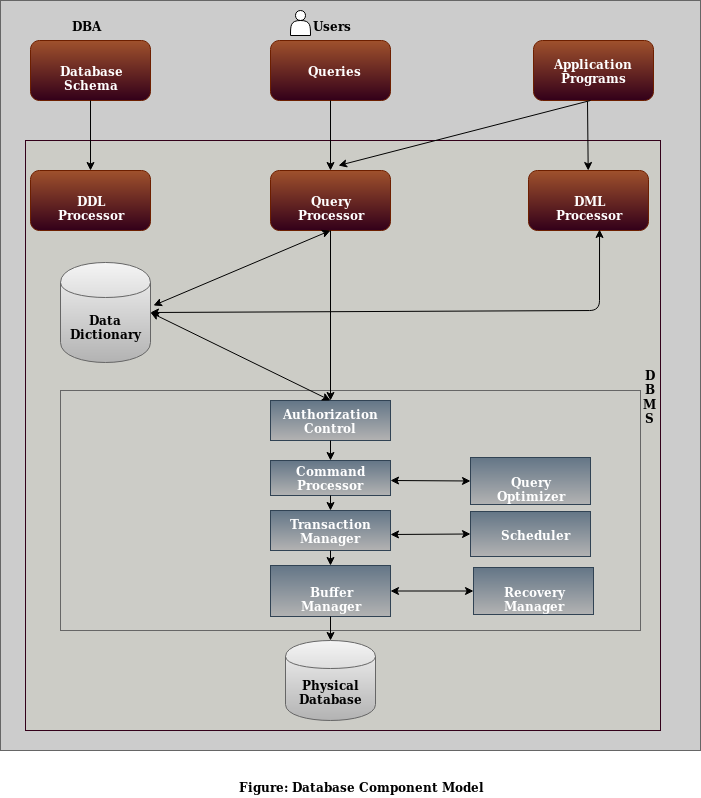

The diagram above was exported from draw.io. Its source (the exported page's mxGraphModel, read from the mxfile embedded in the PNG):
<mxGraphModel dx="1021" dy="559" grid="1" gridSize="10" guides="1" tooltips="1" connect="1" arrows="1" fold="1" page="1" pageScale="1" pageWidth="850" pageHeight="1100" math="0" shadow="0">
  <root>
    <mxCell id="0" />
    <mxCell id="1" parent="0" />
    <mxCell id="aMFYWKo_yMIU95g-nQCm-1" value="" style="rounded=0;whiteSpace=wrap;html=1;fillColor=#CCCCCC;strokeColor=#666666;fontColor=#333333;" parent="1" vertex="1">
      <mxGeometry x="40" y="30" width="700" height="750" as="geometry" />
    </mxCell>
    <mxCell id="aMFYWKo_yMIU95g-nQCm-2" value="Queries" style="rounded=1;whiteSpace=wrap;html=1;fillColor=#a0522d;strokeColor=#6D1F00;fontColor=#ffffff;fontStyle=1;gradientColor=#33001A;" parent="1" vertex="1">
      <mxGeometry x="310" y="70" width="120" height="60" as="geometry" />
    </mxCell>
    <mxCell id="aMFYWKo_yMIU95g-nQCm-3" value="Database Schema" style="rounded=1;whiteSpace=wrap;html=1;fillColor=#a0522d;strokeColor=#6D1F00;fontColor=#ffffff;fontStyle=1;gradientColor=#33001A;" parent="1" vertex="1">
      <mxGeometry x="70" y="70" width="120" height="60" as="geometry" />
    </mxCell>
    <mxCell id="aMFYWKo_yMIU95g-nQCm-4" value="&lt;div&gt;Application Programs&lt;/div&gt;" style="rounded=1;whiteSpace=wrap;html=1;fillColor=#a0522d;strokeColor=#6D1F00;fontColor=#ffffff;fontStyle=1;gradientColor=#33001A;" parent="1" vertex="1">
      <mxGeometry x="573" y="70" width="120" height="60" as="geometry" />
    </mxCell>
    <mxCell id="aMFYWKo_yMIU95g-nQCm-5" value="DBA" style="text;html=1;strokeColor=none;fillColor=none;align=center;verticalAlign=middle;whiteSpace=wrap;rounded=0;fontStyle=1" parent="1" vertex="1">
      <mxGeometry x="105" y="45" width="40" height="20" as="geometry" />
    </mxCell>
    <mxCell id="aMFYWKo_yMIU95g-nQCm-6" value="Users" style="text;html=1;strokeColor=none;fillColor=none;align=center;verticalAlign=middle;whiteSpace=wrap;rounded=0;fontStyle=1" parent="1" vertex="1">
      <mxGeometry x="350" y="45" width="40" height="20" as="geometry" />
    </mxCell>
    <mxCell id="aMFYWKo_yMIU95g-nQCm-8" value="" style="rounded=0;whiteSpace=wrap;html=1;fillColor=#CCCCC6;strokeColor=#33001A;fontColor=#333333;gradientColor=none;" parent="1" vertex="1">
      <mxGeometry x="65" y="170" width="635" height="590" as="geometry" />
    </mxCell>
    <mxCell id="aMFYWKo_yMIU95g-nQCm-9" value="DDL Processor" style="rounded=1;whiteSpace=wrap;html=1;fillColor=#a0522d;strokeColor=#6D1F00;fontColor=#ffffff;fontStyle=1;gradientColor=#33001A;" parent="1" vertex="1">
      <mxGeometry x="70" y="200" width="120" height="60" as="geometry" />
    </mxCell>
    <mxCell id="aMFYWKo_yMIU95g-nQCm-10" value="Query Processor" style="rounded=1;whiteSpace=wrap;html=1;fillColor=#a0522d;strokeColor=#6D1F00;fontColor=#ffffff;fontStyle=1;gradientColor=#33001A;" parent="1" vertex="1">
      <mxGeometry x="310" y="200" width="120" height="60" as="geometry" />
    </mxCell>
    <mxCell id="aMFYWKo_yMIU95g-nQCm-11" value="DML Processor" style="rounded=1;whiteSpace=wrap;html=1;fillColor=#a0522d;strokeColor=#6D1F00;fontColor=#ffffff;fontStyle=1;gradientColor=#33001A;" parent="1" vertex="1">
      <mxGeometry x="568" y="200" width="120" height="60" as="geometry" />
    </mxCell>
    <mxCell id="aMFYWKo_yMIU95g-nQCm-12" value="" style="endArrow=classic;html=1;exitX=0.5;exitY=1;exitDx=0;exitDy=0;entryX=0.5;entryY=0;entryDx=0;entryDy=0;" parent="1" source="aMFYWKo_yMIU95g-nQCm-3" target="aMFYWKo_yMIU95g-nQCm-9" edge="1">
      <mxGeometry width="50" height="50" relative="1" as="geometry">
        <mxPoint x="130" y="360" as="sourcePoint" />
        <mxPoint x="180" y="310" as="targetPoint" />
      </mxGeometry>
    </mxCell>
    <mxCell id="aMFYWKo_yMIU95g-nQCm-13" value="" style="endArrow=classic;html=1;exitX=0.45;exitY=1.017;exitDx=0;exitDy=0;exitPerimeter=0;" parent="1" source="aMFYWKo_yMIU95g-nQCm-4" target="aMFYWKo_yMIU95g-nQCm-11" edge="1">
      <mxGeometry width="50" height="50" relative="1" as="geometry">
        <mxPoint x="140" y="140" as="sourcePoint" />
        <mxPoint x="140" y="210" as="targetPoint" />
      </mxGeometry>
    </mxCell>
    <mxCell id="aMFYWKo_yMIU95g-nQCm-14" value="" style="endArrow=classic;html=1;exitX=0.5;exitY=1;exitDx=0;exitDy=0;" parent="1" source="aMFYWKo_yMIU95g-nQCm-2" target="aMFYWKo_yMIU95g-nQCm-10" edge="1">
      <mxGeometry width="50" height="50" relative="1" as="geometry">
        <mxPoint x="150" y="150" as="sourcePoint" />
        <mxPoint x="150" y="220" as="targetPoint" />
      </mxGeometry>
    </mxCell>
    <mxCell id="aMFYWKo_yMIU95g-nQCm-15" value="Data Dictionary" style="shape=cylinder;whiteSpace=wrap;html=1;boundedLbl=1;backgroundOutline=1;fillColor=#f5f5f5;gradientColor=#b3b3b3;strokeColor=#666666;fontStyle=1" parent="1" vertex="1">
      <mxGeometry x="100" y="292" width="90" height="100" as="geometry" />
    </mxCell>
    <mxCell id="aMFYWKo_yMIU95g-nQCm-16" value="" style="endArrow=classic;startArrow=classic;html=1;exitX=0.5;exitY=1;exitDx=0;exitDy=0;entryX=1.033;entryY=0.43;entryDx=0;entryDy=0;entryPerimeter=0;" parent="1" source="aMFYWKo_yMIU95g-nQCm-10" target="aMFYWKo_yMIU95g-nQCm-15" edge="1">
      <mxGeometry width="50" height="50" relative="1" as="geometry">
        <mxPoint x="220" y="340" as="sourcePoint" />
        <mxPoint x="270" y="290" as="targetPoint" />
      </mxGeometry>
    </mxCell>
    <mxCell id="aMFYWKo_yMIU95g-nQCm-17" value="" style="endArrow=classic;startArrow=classic;html=1;exitX=0.592;exitY=0.983;exitDx=0;exitDy=0;entryX=1;entryY=0.5;entryDx=0;entryDy=0;exitPerimeter=0;" parent="1" source="aMFYWKo_yMIU95g-nQCm-11" target="aMFYWKo_yMIU95g-nQCm-15" edge="1">
      <mxGeometry width="50" height="50" relative="1" as="geometry">
        <mxPoint x="380" y="270" as="sourcePoint" />
        <mxPoint x="200" y="340" as="targetPoint" />
        <Array as="points">
          <mxPoint x="639" y="340" />
        </Array>
      </mxGeometry>
    </mxCell>
    <mxCell id="aMFYWKo_yMIU95g-nQCm-18" value="" style="rounded=0;whiteSpace=wrap;html=1;fillColor=#CCCCC7;strokeColor=#666666;gradientColor=none;" parent="1" vertex="1">
      <mxGeometry x="100" y="420" width="580" height="240" as="geometry" />
    </mxCell>
    <mxCell id="aMFYWKo_yMIU95g-nQCm-19" value="Authorization Control" style="rounded=0;whiteSpace=wrap;html=1;fillColor=#647687;strokeColor=#314354;fontColor=#ffffff;fontStyle=1;gradientColor=#B3B3B3;" parent="1" vertex="1">
      <mxGeometry x="310" y="430" width="120" height="40" as="geometry" />
    </mxCell>
    <mxCell id="aMFYWKo_yMIU95g-nQCm-20" value="Transaction Manager" style="rounded=0;whiteSpace=wrap;html=1;fillColor=#647687;strokeColor=#314354;fontColor=#ffffff;fontStyle=1;gradientColor=#B3B3B3;" parent="1" vertex="1">
      <mxGeometry x="310" y="540" width="120" height="40" as="geometry" />
    </mxCell>
    <mxCell id="aMFYWKo_yMIU95g-nQCm-21" value="Command Processor" style="rounded=0;whiteSpace=wrap;html=1;fillColor=#647687;strokeColor=#314354;fontColor=#ffffff;fontStyle=1;gradientColor=#B3B3B3;" parent="1" vertex="1">
      <mxGeometry x="310" y="490" width="120" height="35" as="geometry" />
    </mxCell>
    <mxCell id="aMFYWKo_yMIU95g-nQCm-22" value="Buffer Manager" style="rounded=0;whiteSpace=wrap;html=1;fillColor=#647687;strokeColor=#314354;fontColor=#ffffff;fontStyle=1;gradientColor=#B3B3B3;" parent="1" vertex="1">
      <mxGeometry x="310" y="595" width="120" height="51" as="geometry" />
    </mxCell>
    <mxCell id="aMFYWKo_yMIU95g-nQCm-23" value="" style="endArrow=classic;html=1;" parent="1" target="aMFYWKo_yMIU95g-nQCm-19" edge="1">
      <mxGeometry width="50" height="50" relative="1" as="geometry">
        <mxPoint x="370" y="260" as="sourcePoint" />
        <mxPoint x="400" y="360" as="targetPoint" />
      </mxGeometry>
    </mxCell>
    <mxCell id="aMFYWKo_yMIU95g-nQCm-24" value="" style="endArrow=classic;html=1;exitX=0.5;exitY=1;exitDx=0;exitDy=0;entryX=0.5;entryY=0;entryDx=0;entryDy=0;" parent="1" source="aMFYWKo_yMIU95g-nQCm-19" target="aMFYWKo_yMIU95g-nQCm-21" edge="1">
      <mxGeometry width="50" height="50" relative="1" as="geometry">
        <mxPoint x="250" y="510" as="sourcePoint" />
        <mxPoint x="300" y="460" as="targetPoint" />
      </mxGeometry>
    </mxCell>
    <mxCell id="aMFYWKo_yMIU95g-nQCm-25" value="" style="endArrow=classic;html=1;exitX=0.5;exitY=1;exitDx=0;exitDy=0;entryX=0.5;entryY=0;entryDx=0;entryDy=0;" parent="1" source="aMFYWKo_yMIU95g-nQCm-21" target="aMFYWKo_yMIU95g-nQCm-20" edge="1">
      <mxGeometry width="50" height="50" relative="1" as="geometry">
        <mxPoint x="380" y="480" as="sourcePoint" />
        <mxPoint x="380" y="505" as="targetPoint" />
      </mxGeometry>
    </mxCell>
    <mxCell id="aMFYWKo_yMIU95g-nQCm-26" value="" style="endArrow=classic;html=1;entryX=0.5;entryY=0;entryDx=0;entryDy=0;" parent="1" target="aMFYWKo_yMIU95g-nQCm-22" edge="1">
      <mxGeometry width="50" height="50" relative="1" as="geometry">
        <mxPoint x="370" y="580" as="sourcePoint" />
        <mxPoint x="380" y="560" as="targetPoint" />
      </mxGeometry>
    </mxCell>
    <mxCell id="aMFYWKo_yMIU95g-nQCm-27" value="" style="endArrow=classic;startArrow=classic;html=1;exitX=1;exitY=0.5;exitDx=0;exitDy=0;entryX=0.5;entryY=0;entryDx=0;entryDy=0;" parent="1" source="aMFYWKo_yMIU95g-nQCm-15" target="aMFYWKo_yMIU95g-nQCm-19" edge="1">
      <mxGeometry width="50" height="50" relative="1" as="geometry">
        <mxPoint x="260" y="390" as="sourcePoint" />
        <mxPoint x="370" y="440" as="targetPoint" />
      </mxGeometry>
    </mxCell>
    <mxCell id="aMFYWKo_yMIU95g-nQCm-28" value="Physical Database" style="shape=cylinder;whiteSpace=wrap;html=1;boundedLbl=1;backgroundOutline=1;fillColor=#f5f5f5;gradientColor=#b3b3b3;strokeColor=#666666;fontStyle=1" parent="1" vertex="1">
      <mxGeometry x="325" y="670" width="90" height="80" as="geometry" />
    </mxCell>
    <mxCell id="aMFYWKo_yMIU95g-nQCm-29" value="&lt;div&gt;&lt;b&gt;D&lt;/b&gt;&lt;/div&gt;&lt;div&gt;&lt;b&gt;B&lt;/b&gt;&lt;/div&gt;&lt;div&gt;&lt;b&gt;M&lt;/b&gt;&lt;/div&gt;&lt;div&gt;&lt;b&gt;S&lt;br&gt;&lt;/b&gt;&lt;/div&gt;" style="text;html=1;strokeColor=none;fillColor=none;align=center;verticalAlign=middle;whiteSpace=wrap;rounded=0;" parent="1" vertex="1">
      <mxGeometry x="668" y="382" width="40" height="88" as="geometry" />
    </mxCell>
    <mxCell id="aMFYWKo_yMIU95g-nQCm-30" value="Query Optimizer" style="rounded=0;whiteSpace=wrap;html=1;fillColor=#647687;strokeColor=#314354;fontColor=#ffffff;fontStyle=1;gradientColor=#B3B3B3;" parent="1" vertex="1">
      <mxGeometry x="510" y="487" width="120" height="47" as="geometry" />
    </mxCell>
    <mxCell id="aMFYWKo_yMIU95g-nQCm-31" value="Scheduler" style="rounded=0;whiteSpace=wrap;html=1;fillColor=#647687;strokeColor=#314354;fontColor=#ffffff;fontStyle=1;gradientColor=#B3B3B3;" parent="1" vertex="1">
      <mxGeometry x="510" y="541" width="120" height="45" as="geometry" />
    </mxCell>
    <mxCell id="aMFYWKo_yMIU95g-nQCm-32" value="Recovery Manager" style="rounded=0;whiteSpace=wrap;html=1;fillColor=#647687;strokeColor=#314354;fontColor=#ffffff;fontStyle=1;gradientColor=#B3B3B3;" parent="1" vertex="1">
      <mxGeometry x="513" y="597" width="120" height="47" as="geometry" />
    </mxCell>
    <mxCell id="aMFYWKo_yMIU95g-nQCm-33" value="" style="endArrow=classic;startArrow=classic;html=1;exitX=0.569;exitY=0.375;exitDx=0;exitDy=0;exitPerimeter=0;entryX=0;entryY=0.5;entryDx=0;entryDy=0;" parent="1" source="aMFYWKo_yMIU95g-nQCm-18" target="aMFYWKo_yMIU95g-nQCm-30" edge="1">
      <mxGeometry width="50" height="50" relative="1" as="geometry">
        <mxPoint x="450" y="550" as="sourcePoint" />
        <mxPoint x="500" y="500" as="targetPoint" />
      </mxGeometry>
    </mxCell>
    <mxCell id="aMFYWKo_yMIU95g-nQCm-34" value="" style="endArrow=classic;startArrow=classic;html=1;entryX=0;entryY=0.5;entryDx=0;entryDy=0;" parent="1" target="aMFYWKo_yMIU95g-nQCm-31" edge="1">
      <mxGeometry width="50" height="50" relative="1" as="geometry">
        <mxPoint x="430" y="564" as="sourcePoint" />
        <mxPoint x="520" y="520" as="targetPoint" />
      </mxGeometry>
    </mxCell>
    <mxCell id="aMFYWKo_yMIU95g-nQCm-35" value="" style="endArrow=classic;startArrow=classic;html=1;exitX=1;exitY=0.5;exitDx=0;exitDy=0;entryX=0;entryY=0.5;entryDx=0;entryDy=0;" parent="1" source="aMFYWKo_yMIU95g-nQCm-22" target="aMFYWKo_yMIU95g-nQCm-32" edge="1">
      <mxGeometry width="50" height="50" relative="1" as="geometry">
        <mxPoint x="440" y="575" as="sourcePoint" />
        <mxPoint x="520" y="575" as="targetPoint" />
      </mxGeometry>
    </mxCell>
    <mxCell id="aMFYWKo_yMIU95g-nQCm-36" value="" style="endArrow=classic;html=1;exitX=0.5;exitY=1;exitDx=0;exitDy=0;entryX=0.5;entryY=0;entryDx=0;entryDy=0;" parent="1" source="aMFYWKo_yMIU95g-nQCm-22" target="aMFYWKo_yMIU95g-nQCm-28" edge="1">
      <mxGeometry width="50" height="50" relative="1" as="geometry">
        <mxPoint x="380" y="690" as="sourcePoint" />
        <mxPoint x="430" y="640" as="targetPoint" />
      </mxGeometry>
    </mxCell>
    <mxCell id="aMFYWKo_yMIU95g-nQCm-37" value="&lt;b&gt;Figure: Database Component Model&lt;/b&gt;" style="text;html=1;resizable=0;points=[];autosize=1;align=left;verticalAlign=top;spacingTop=-4;" parent="1" vertex="1">
      <mxGeometry x="277" y="807" width="220" height="20" as="geometry" />
    </mxCell>
    <mxCell id="aMFYWKo_yMIU95g-nQCm-38" value="" style="shape=actor;whiteSpace=wrap;html=1;" parent="1" vertex="1">
      <mxGeometry x="330" y="40" width="20" height="25" as="geometry" />
    </mxCell>
    <mxCell id="onhXOTHrTtdhCZ2lr1Ug-1" value="" style="endArrow=classic;html=1;entryX=0.567;entryY=-0.083;entryDx=0;entryDy=0;entryPerimeter=0;" parent="1" target="aMFYWKo_yMIU95g-nQCm-10" edge="1">
      <mxGeometry width="50" height="50" relative="1" as="geometry">
        <mxPoint x="630" y="130" as="sourcePoint" />
        <mxPoint x="637.696908466357" y="210" as="targetPoint" />
      </mxGeometry>
    </mxCell>
  </root>
</mxGraphModel>